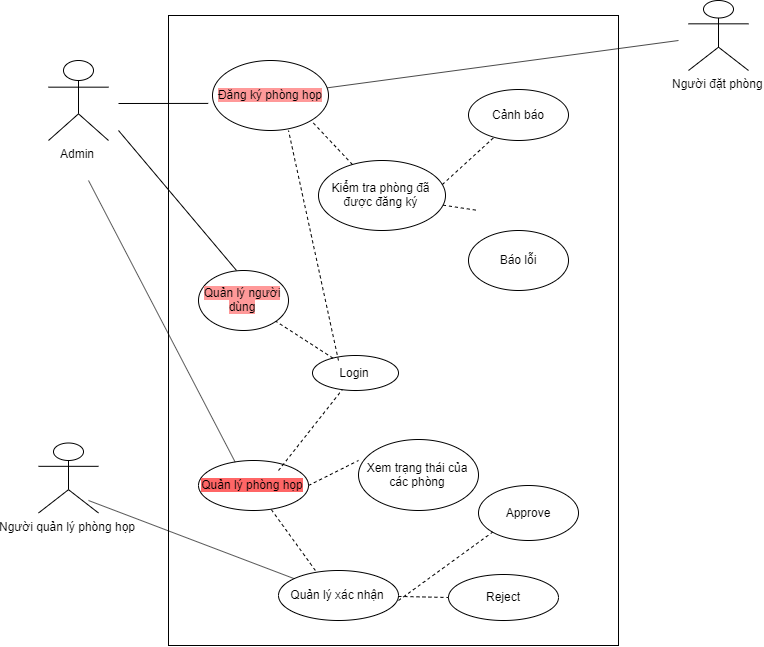

The diagram above was exported from draw.io. Its source (the exported page's mxGraphModel, read from the mxfile embedded in the PNG):
<mxGraphModel dx="2250" dy="727" grid="1" gridSize="10" guides="1" tooltips="1" connect="1" arrows="1" fold="1" page="1" pageScale="1" pageWidth="827" pageHeight="1169" math="0" shadow="0">
  <root>
    <mxCell id="0" />
    <mxCell id="1" parent="0" />
    <mxCell id="Af_lLHj4bJocC6lt2eLb-1" value="Admin&lt;br&gt;&lt;br&gt;" style="shape=umlActor;verticalLabelPosition=bottom;labelBackgroundColor=#ffffff;verticalAlign=top;html=1;outlineConnect=0;" vertex="1" parent="1">
      <mxGeometry x="40" y="90" width="60" height="80" as="geometry" />
    </mxCell>
    <mxCell id="Af_lLHj4bJocC6lt2eLb-4" value="" style="rounded=0;whiteSpace=wrap;html=1;" vertex="1" parent="1">
      <mxGeometry x="160" y="45" width="450" height="630" as="geometry" />
    </mxCell>
    <mxCell id="Af_lLHj4bJocC6lt2eLb-16" value="Người quản lý phòng họp&lt;br&gt;" style="shape=umlActor;verticalLabelPosition=bottom;labelBackgroundColor=#ffffff;verticalAlign=top;html=1;outlineConnect=0;" vertex="1" parent="1">
      <mxGeometry x="30" y="472.5" width="60" height="70" as="geometry" />
    </mxCell>
    <mxCell id="Af_lLHj4bJocC6lt2eLb-22" value="Người đặt phòng&lt;br&gt;" style="shape=umlActor;verticalLabelPosition=bottom;labelBackgroundColor=#ffffff;verticalAlign=top;html=1;outlineConnect=0;" vertex="1" parent="1">
      <mxGeometry x="680" y="30" width="60" height="70" as="geometry" />
    </mxCell>
    <mxCell id="Af_lLHj4bJocC6lt2eLb-23" value="Đăng ký phòng họp&lt;br&gt;" style="ellipse;whiteSpace=wrap;html=1;labelBackgroundColor=#FF9999;" vertex="1" parent="1">
      <mxGeometry x="204" y="90" width="116" height="70" as="geometry" />
    </mxCell>
    <mxCell id="Af_lLHj4bJocC6lt2eLb-24" value="&lt;span style=&quot;background-color: rgb(255 , 153 , 153)&quot;&gt;Quản lý người dùng&lt;/span&gt;" style="ellipse;whiteSpace=wrap;html=1;" vertex="1" parent="1">
      <mxGeometry x="190" y="300" width="90" height="60" as="geometry" />
    </mxCell>
    <mxCell id="Af_lLHj4bJocC6lt2eLb-25" value="&lt;span style=&quot;background-color: rgb(255 , 102 , 102)&quot;&gt;Quản lý phòng họp&lt;/span&gt;" style="ellipse;whiteSpace=wrap;html=1;" vertex="1" parent="1">
      <mxGeometry x="190" y="490" width="110" height="50" as="geometry" />
    </mxCell>
    <mxCell id="Af_lLHj4bJocC6lt2eLb-27" value="Kiểm tra phòng đã được đăng ký&lt;br&gt;" style="ellipse;whiteSpace=wrap;html=1;" vertex="1" parent="1">
      <mxGeometry x="310" y="190" width="127" height="70" as="geometry" />
    </mxCell>
    <mxCell id="Af_lLHj4bJocC6lt2eLb-28" value="Cảnh báo&lt;br&gt;" style="ellipse;whiteSpace=wrap;html=1;" vertex="1" parent="1">
      <mxGeometry x="460" y="119" width="100" height="51" as="geometry" />
    </mxCell>
    <mxCell id="Af_lLHj4bJocC6lt2eLb-29" value="Báo lỗi&lt;br&gt;" style="ellipse;whiteSpace=wrap;html=1;" vertex="1" parent="1">
      <mxGeometry x="460" y="260" width="100" height="60" as="geometry" />
    </mxCell>
    <mxCell id="Af_lLHj4bJocC6lt2eLb-32" value="Login&lt;br&gt;" style="ellipse;whiteSpace=wrap;html=1;" vertex="1" parent="1">
      <mxGeometry x="304" y="385" width="86" height="35" as="geometry" />
    </mxCell>
    <mxCell id="Af_lLHj4bJocC6lt2eLb-33" value="Xem trạng thái của các phòng&lt;br&gt;" style="ellipse;whiteSpace=wrap;html=1;" vertex="1" parent="1">
      <mxGeometry x="350" y="469" width="120" height="71" as="geometry" />
    </mxCell>
    <mxCell id="Af_lLHj4bJocC6lt2eLb-34" value="Quản lý xác nhận&lt;br&gt;" style="ellipse;whiteSpace=wrap;html=1;" vertex="1" parent="1">
      <mxGeometry x="270" y="600" width="120" height="50" as="geometry" />
    </mxCell>
    <mxCell id="Af_lLHj4bJocC6lt2eLb-35" value="Approve&lt;br&gt;" style="ellipse;whiteSpace=wrap;html=1;" vertex="1" parent="1">
      <mxGeometry x="470" y="515" width="100" height="55" as="geometry" />
    </mxCell>
    <mxCell id="Af_lLHj4bJocC6lt2eLb-36" value="Reject&lt;br&gt;" style="ellipse;whiteSpace=wrap;html=1;" vertex="1" parent="1">
      <mxGeometry x="440" y="604" width="110" height="46" as="geometry" />
    </mxCell>
    <mxCell id="Af_lLHj4bJocC6lt2eLb-41" value="" style="endArrow=none;html=1;entryX=-0.037;entryY=0.613;entryDx=0;entryDy=0;entryPerimeter=0;" edge="1" parent="1" target="Af_lLHj4bJocC6lt2eLb-23">
      <mxGeometry width="50" height="50" relative="1" as="geometry">
        <mxPoint x="110" y="133" as="sourcePoint" />
        <mxPoint x="150" y="110" as="targetPoint" />
      </mxGeometry>
    </mxCell>
    <mxCell id="Af_lLHj4bJocC6lt2eLb-42" value="" style="endArrow=none;html=1;" edge="1" parent="1" source="Af_lLHj4bJocC6lt2eLb-23">
      <mxGeometry width="50" height="50" relative="1" as="geometry">
        <mxPoint x="350" y="120" as="sourcePoint" />
        <mxPoint x="670" y="70" as="targetPoint" />
      </mxGeometry>
    </mxCell>
    <mxCell id="Af_lLHj4bJocC6lt2eLb-43" value="" style="endArrow=none;html=1;entryX=0.422;entryY=-0.001;entryDx=0;entryDy=0;entryPerimeter=0;" edge="1" parent="1" target="Af_lLHj4bJocC6lt2eLb-24">
      <mxGeometry width="50" height="50" relative="1" as="geometry">
        <mxPoint x="110" y="160" as="sourcePoint" />
        <mxPoint x="140" y="170" as="targetPoint" />
      </mxGeometry>
    </mxCell>
    <mxCell id="Af_lLHj4bJocC6lt2eLb-44" value="" style="endArrow=none;html=1;entryX=0.334;entryY=0.034;entryDx=0;entryDy=0;entryPerimeter=0;" edge="1" parent="1" target="Af_lLHj4bJocC6lt2eLb-25">
      <mxGeometry width="50" height="50" relative="1" as="geometry">
        <mxPoint x="80" y="210" as="sourcePoint" />
        <mxPoint x="120" y="190" as="targetPoint" />
      </mxGeometry>
    </mxCell>
    <mxCell id="Af_lLHj4bJocC6lt2eLb-45" value="" style="endArrow=none;html=1;" edge="1" parent="1" target="Af_lLHj4bJocC6lt2eLb-34">
      <mxGeometry width="50" height="50" relative="1" as="geometry">
        <mxPoint x="80" y="530" as="sourcePoint" />
        <mxPoint x="130" y="450" as="targetPoint" />
      </mxGeometry>
    </mxCell>
    <mxCell id="Af_lLHj4bJocC6lt2eLb-51" value="" style="endArrow=none;dashed=1;html=1;entryX=0;entryY=0.5;entryDx=0;entryDy=0;" edge="1" parent="1" source="Af_lLHj4bJocC6lt2eLb-34" target="Af_lLHj4bJocC6lt2eLb-36">
      <mxGeometry width="50" height="50" relative="1" as="geometry">
        <mxPoint x="390" y="660" as="sourcePoint" />
        <mxPoint x="440" y="610" as="targetPoint" />
      </mxGeometry>
    </mxCell>
    <mxCell id="Af_lLHj4bJocC6lt2eLb-52" value="" style="endArrow=none;dashed=1;html=1;entryX=0;entryY=1;entryDx=0;entryDy=0;" edge="1" parent="1" target="Af_lLHj4bJocC6lt2eLb-35">
      <mxGeometry width="50" height="50" relative="1" as="geometry">
        <mxPoint x="390" y="630" as="sourcePoint" />
        <mxPoint x="440" y="590" as="targetPoint" />
      </mxGeometry>
    </mxCell>
    <mxCell id="Af_lLHj4bJocC6lt2eLb-53" value="" style="endArrow=none;dashed=1;html=1;exitX=1;exitY=0.5;exitDx=0;exitDy=0;" edge="1" parent="1" source="Af_lLHj4bJocC6lt2eLb-25">
      <mxGeometry width="50" height="50" relative="1" as="geometry">
        <mxPoint x="300" y="540" as="sourcePoint" />
        <mxPoint x="350" y="490" as="targetPoint" />
      </mxGeometry>
    </mxCell>
    <mxCell id="Af_lLHj4bJocC6lt2eLb-54" value="" style="endArrow=none;dashed=1;html=1;exitX=0.307;exitY=-0.001;exitDx=0;exitDy=0;exitPerimeter=0;" edge="1" parent="1" source="Af_lLHj4bJocC6lt2eLb-34" target="Af_lLHj4bJocC6lt2eLb-25">
      <mxGeometry width="50" height="50" relative="1" as="geometry">
        <mxPoint x="260" y="580" as="sourcePoint" />
        <mxPoint x="310" y="530" as="targetPoint" />
      </mxGeometry>
    </mxCell>
    <mxCell id="Af_lLHj4bJocC6lt2eLb-55" value="" style="endArrow=none;dashed=1;html=1;" edge="1" parent="1" target="Af_lLHj4bJocC6lt2eLb-32">
      <mxGeometry width="50" height="50" relative="1" as="geometry">
        <mxPoint x="270" y="500" as="sourcePoint" />
        <mxPoint x="320" y="450" as="targetPoint" />
      </mxGeometry>
    </mxCell>
    <mxCell id="Af_lLHj4bJocC6lt2eLb-56" value="" style="endArrow=none;dashed=1;html=1;" edge="1" parent="1" source="Af_lLHj4bJocC6lt2eLb-32" target="Af_lLHj4bJocC6lt2eLb-24">
      <mxGeometry width="50" height="50" relative="1" as="geometry">
        <mxPoint x="250" y="390" as="sourcePoint" />
        <mxPoint x="300" y="340" as="targetPoint" />
      </mxGeometry>
    </mxCell>
    <mxCell id="Af_lLHj4bJocC6lt2eLb-57" value="" style="endArrow=none;dashed=1;html=1;exitX=0.302;exitY=0.143;exitDx=0;exitDy=0;exitPerimeter=0;" edge="1" parent="1" source="Af_lLHj4bJocC6lt2eLb-32">
      <mxGeometry width="50" height="50" relative="1" as="geometry">
        <mxPoint x="230" y="210" as="sourcePoint" />
        <mxPoint x="280" y="160" as="targetPoint" />
      </mxGeometry>
    </mxCell>
    <mxCell id="Af_lLHj4bJocC6lt2eLb-58" value="" style="endArrow=none;dashed=1;html=1;entryX=1;entryY=1;entryDx=0;entryDy=0;" edge="1" parent="1" source="Af_lLHj4bJocC6lt2eLb-27" target="Af_lLHj4bJocC6lt2eLb-23">
      <mxGeometry width="50" height="50" relative="1" as="geometry">
        <mxPoint x="300" y="190" as="sourcePoint" />
        <mxPoint x="350" y="140" as="targetPoint" />
      </mxGeometry>
    </mxCell>
    <mxCell id="Af_lLHj4bJocC6lt2eLb-59" value="" style="endArrow=none;dashed=1;html=1;exitX=0.975;exitY=0.344;exitDx=0;exitDy=0;exitPerimeter=0;" edge="1" parent="1" source="Af_lLHj4bJocC6lt2eLb-27" target="Af_lLHj4bJocC6lt2eLb-28">
      <mxGeometry width="50" height="50" relative="1" as="geometry">
        <mxPoint x="410" y="240" as="sourcePoint" />
        <mxPoint x="460" y="190" as="targetPoint" />
      </mxGeometry>
    </mxCell>
    <mxCell id="Af_lLHj4bJocC6lt2eLb-60" value="" style="endArrow=none;dashed=1;html=1;fontStyle=1" edge="1" parent="1" source="Af_lLHj4bJocC6lt2eLb-27">
      <mxGeometry width="50" height="50" relative="1" as="geometry">
        <mxPoint x="420" y="290" as="sourcePoint" />
        <mxPoint x="470" y="240" as="targetPoint" />
      </mxGeometry>
    </mxCell>
  </root>
</mxGraphModel>